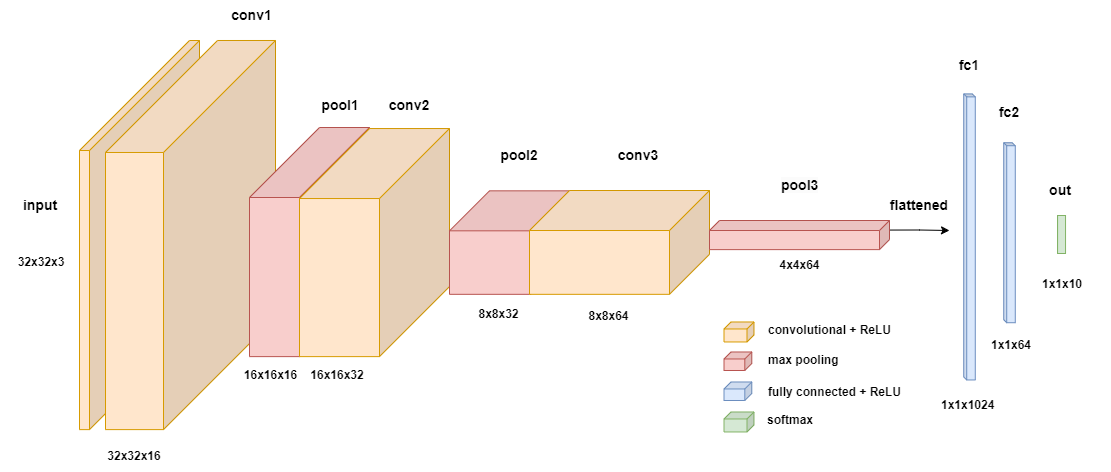

The diagram above was exported from draw.io. Its source (the exported page's mxGraphModel, read from the mxfile embedded in the PNG):
<mxGraphModel dx="10291" dy="4090" grid="1" gridSize="10" guides="1" tooltips="1" connect="1" arrows="1" fold="1" page="1" pageScale="1" pageWidth="827" pageHeight="583" math="0" shadow="0">
  <root>
    <mxCell id="0" />
    <mxCell id="1" parent="0" />
    <mxCell id="4f-DMQIj-ya-iA7LCkDa-1" value="" style="shape=cube;whiteSpace=wrap;html=1;boundedLbl=1;backgroundOutline=1;darkOpacity=0.05;darkOpacity2=0.1;size=110;direction=east;flipH=1;fillColor=#ffe6cc;strokeColor=#d79b00;" parent="1" vertex="1">
      <mxGeometry x="-2362" y="90" width="120" height="389.12" as="geometry" />
    </mxCell>
    <mxCell id="4f-DMQIj-ya-iA7LCkDa-2" value="" style="shape=cube;whiteSpace=wrap;html=1;boundedLbl=1;backgroundOutline=1;darkOpacity=0.05;darkOpacity2=0.1;size=112;direction=east;flipH=1;fillColor=#ffe6cc;strokeColor=#d79b00;" parent="1" vertex="1">
      <mxGeometry x="-2336" y="89.99" width="170" height="389.12" as="geometry" />
    </mxCell>
    <mxCell id="4f-DMQIj-ya-iA7LCkDa-3" value="" style="shape=cube;whiteSpace=wrap;html=1;boundedLbl=1;backgroundOutline=1;darkOpacity=0.05;darkOpacity2=0.1;size=70;direction=east;flipH=1;fillColor=#f8cecc;strokeColor=#b85450;" parent="1" vertex="1">
      <mxGeometry x="-2192" y="177" width="120" height="229.12" as="geometry" />
    </mxCell>
    <mxCell id="4f-DMQIj-ya-iA7LCkDa-4" value="" style="shape=cube;whiteSpace=wrap;html=1;boundedLbl=1;backgroundOutline=1;darkOpacity=0.05;darkOpacity2=0.1;size=70;direction=east;flipH=1;fillColor=#ffe6cc;strokeColor=#d79b00;" parent="1" vertex="1">
      <mxGeometry x="-2142" y="178.03" width="150" height="228.09" as="geometry" />
    </mxCell>
    <mxCell id="4f-DMQIj-ya-iA7LCkDa-6" value="" style="shape=cube;whiteSpace=wrap;html=1;boundedLbl=1;backgroundOutline=1;darkOpacity=0.05;darkOpacity2=0.1;size=40;direction=east;flipH=1;fillColor=#f8cecc;strokeColor=#b85450;" parent="1" vertex="1">
      <mxGeometry x="-1992" y="240.32" width="121" height="103.51" as="geometry" />
    </mxCell>
    <mxCell id="4f-DMQIj-ya-iA7LCkDa-23" value="" style="shape=cube;whiteSpace=wrap;html=1;boundedLbl=1;backgroundOutline=1;darkOpacity=0.05;darkOpacity2=0.1;size=7;direction=east;flipH=1;fillColor=#ffe6cc;strokeColor=#d79b00;" parent="1" vertex="1">
      <mxGeometry x="-1717.5" y="371.47" width="30" height="20" as="geometry" />
    </mxCell>
    <mxCell id="4f-DMQIj-ya-iA7LCkDa-24" value="" style="shape=cube;whiteSpace=wrap;html=1;boundedLbl=1;backgroundOutline=1;darkOpacity=0.05;darkOpacity2=0.1;size=7;direction=east;flipH=1;fillColor=#f8cecc;strokeColor=#b85450;" parent="1" vertex="1">
      <mxGeometry x="-1717.5" y="401.47" width="27.79" height="18.53" as="geometry" />
    </mxCell>
    <mxCell id="4f-DMQIj-ya-iA7LCkDa-26" value="" style="shape=cube;whiteSpace=wrap;html=1;boundedLbl=1;backgroundOutline=1;darkOpacity=0.05;darkOpacity2=0.1;size=7;direction=east;flipH=1;fillColor=#dae8fc;strokeColor=#6c8ebf;" parent="1" vertex="1">
      <mxGeometry x="-1717.5" y="431.47" width="27.79" height="18.53" as="geometry" />
    </mxCell>
    <mxCell id="4f-DMQIj-ya-iA7LCkDa-27" value="" style="shape=cube;whiteSpace=wrap;html=1;boundedLbl=1;backgroundOutline=1;darkOpacity=0.05;darkOpacity2=0.1;size=0;direction=east;flipH=1;fillColor=#d5e8d4;strokeColor=#82b366;rotation=-90;" parent="1" vertex="1">
      <mxGeometry x="-1398.96" y="280" width="38" height="8" as="geometry" />
    </mxCell>
    <mxCell id="4f-DMQIj-ya-iA7LCkDa-28" value="" style="shape=cube;whiteSpace=wrap;html=1;boundedLbl=1;backgroundOutline=1;darkOpacity=0.05;darkOpacity2=0.1;size=7;direction=east;flipH=1;fillColor=#d5e8d4;strokeColor=#82b366;" parent="1" vertex="1">
      <mxGeometry x="-1717.5" y="461.47" width="30" height="20" as="geometry" />
    </mxCell>
    <mxCell id="4f-DMQIj-ya-iA7LCkDa-29" value="&lt;font style=&quot;font-size: 14px;&quot;&gt;&lt;b&gt;conv1&lt;/b&gt;&lt;/font&gt;" style="text;html=1;strokeColor=none;fillColor=none;align=center;verticalAlign=middle;whiteSpace=wrap;rounded=0;" parent="1" vertex="1">
      <mxGeometry x="-2214.5" y="50" width="48.5" height="30" as="geometry" />
    </mxCell>
    <mxCell id="4f-DMQIj-ya-iA7LCkDa-31" value="&lt;font style=&quot;font-size: 14px;&quot;&gt;&lt;b&gt;conv2&lt;/b&gt;&lt;/font&gt;" style="text;html=1;strokeColor=none;fillColor=none;align=center;verticalAlign=middle;whiteSpace=wrap;rounded=0;" parent="1" vertex="1">
      <mxGeometry x="-2052" y="140" width="40" height="30" as="geometry" />
    </mxCell>
    <mxCell id="4f-DMQIj-ya-iA7LCkDa-36" value="&lt;span style=&quot;font-size: 14px;&quot;&gt;&lt;b&gt;flattened&lt;/b&gt;&lt;/span&gt;" style="text;html=1;strokeColor=none;fillColor=none;align=center;verticalAlign=middle;whiteSpace=wrap;rounded=0;" parent="1" vertex="1">
      <mxGeometry x="-1542" y="240" width="40" height="30" as="geometry" />
    </mxCell>
    <mxCell id="4f-DMQIj-ya-iA7LCkDa-37" value="&lt;font style=&quot;font-size: 14px;&quot;&gt;&lt;b&gt;fc1&lt;/b&gt;&lt;/font&gt;" style="text;html=1;strokeColor=none;fillColor=none;align=center;verticalAlign=middle;whiteSpace=wrap;rounded=0;" parent="1" vertex="1">
      <mxGeometry x="-1492" y="100" width="40" height="30" as="geometry" />
    </mxCell>
    <mxCell id="4f-DMQIj-ya-iA7LCkDa-38" value="&lt;font style=&quot;font-size: 12px;&quot;&gt;&lt;b style=&quot;&quot;&gt;32x32x16&lt;/b&gt;&lt;/font&gt;" style="text;html=1;strokeColor=none;fillColor=none;align=center;verticalAlign=middle;whiteSpace=wrap;rounded=0;" parent="1" vertex="1">
      <mxGeometry x="-2352" y="491.47" width="90" height="30" as="geometry" />
    </mxCell>
    <mxCell id="4f-DMQIj-ya-iA7LCkDa-40" value="&lt;span&gt;&lt;font style=&quot;font-size: 12px;&quot;&gt;16x16x32&lt;/font&gt;&lt;/span&gt;" style="text;html=1;strokeColor=none;fillColor=none;align=center;verticalAlign=middle;whiteSpace=wrap;rounded=0;fontStyle=1" parent="1" vertex="1">
      <mxGeometry x="-2139" y="410" width="70" height="30" as="geometry" />
    </mxCell>
    <mxCell id="4f-DMQIj-ya-iA7LCkDa-50" value="convolutional + ReLU" style="text;html=1;strokeColor=none;fillColor=none;align=left;verticalAlign=middle;whiteSpace=wrap;rounded=0;fontStyle=1" parent="1" vertex="1">
      <mxGeometry x="-1675.5" y="368.53000000000003" width="138" height="23.88" as="geometry" />
    </mxCell>
    <mxCell id="4f-DMQIj-ya-iA7LCkDa-51" value="max pooling" style="text;html=1;strokeColor=none;fillColor=none;align=left;verticalAlign=middle;whiteSpace=wrap;rounded=0;fontStyle=1" parent="1" vertex="1">
      <mxGeometry x="-1675.5" y="398.53000000000003" width="138" height="23.88" as="geometry" />
    </mxCell>
    <mxCell id="4f-DMQIj-ya-iA7LCkDa-52" value="fully connected + ReLU" style="text;html=1;strokeColor=none;fillColor=none;align=left;verticalAlign=middle;whiteSpace=wrap;rounded=0;fontStyle=1" parent="1" vertex="1">
      <mxGeometry x="-1675.5" y="429.59000000000003" width="138" height="23.88" as="geometry" />
    </mxCell>
    <mxCell id="4f-DMQIj-ya-iA7LCkDa-53" value="softmax" style="text;html=1;strokeColor=none;fillColor=none;align=left;verticalAlign=middle;whiteSpace=wrap;rounded=0;fontStyle=1" parent="1" vertex="1">
      <mxGeometry x="-1676.5" y="457.59000000000003" width="138" height="23.88" as="geometry" />
    </mxCell>
    <mxCell id="XFxI5jBPXBicvkIz6mmF-1" value="&lt;b&gt;&lt;font style=&quot;font-size: 14px;&quot;&gt;input&lt;/font&gt;&lt;/b&gt;" style="text;html=1;strokeColor=none;fillColor=none;align=center;verticalAlign=middle;whiteSpace=wrap;rounded=0;" vertex="1" parent="1">
      <mxGeometry x="-2420.75" y="240" width="40" height="30" as="geometry" />
    </mxCell>
    <mxCell id="XFxI5jBPXBicvkIz6mmF-2" value="&lt;font style=&quot;font-size: 12px;&quot;&gt;&lt;b style=&quot;&quot;&gt;32x32x3&lt;/b&gt;&lt;/font&gt;" style="text;html=1;strokeColor=none;fillColor=none;align=center;verticalAlign=middle;whiteSpace=wrap;rounded=0;" vertex="1" parent="1">
      <mxGeometry x="-2441.5" y="297.00000000000006" width="81.5" height="30" as="geometry" />
    </mxCell>
    <mxCell id="XFxI5jBPXBicvkIz6mmF-8" value="" style="shape=cube;whiteSpace=wrap;html=1;boundedLbl=1;backgroundOutline=1;darkOpacity=0.05;darkOpacity2=0.1;size=40;direction=east;flipH=1;fillColor=#ffe6cc;strokeColor=#d79b00;" vertex="1" parent="1">
      <mxGeometry x="-1912" y="240" width="180" height="103.83" as="geometry" />
    </mxCell>
    <mxCell id="XFxI5jBPXBicvkIz6mmF-9" value="&lt;font style=&quot;font-size: 14px;&quot;&gt;&lt;b&gt;conv3&lt;/b&gt;&lt;/font&gt;" style="text;html=1;strokeColor=none;fillColor=none;align=center;verticalAlign=middle;whiteSpace=wrap;rounded=0;" vertex="1" parent="1">
      <mxGeometry x="-1823" y="190" width="40" height="30" as="geometry" />
    </mxCell>
    <mxCell id="XFxI5jBPXBicvkIz6mmF-10" value="8x8x64" style="text;html=1;strokeColor=none;fillColor=none;align=center;verticalAlign=middle;whiteSpace=wrap;rounded=0;fontStyle=1" vertex="1" parent="1">
      <mxGeometry x="-1882" y="351.47" width="99" height="30" as="geometry" />
    </mxCell>
    <mxCell id="XFxI5jBPXBicvkIz6mmF-11" value="&lt;span&gt;&lt;font style=&quot;font-size: 12px;&quot;&gt;16x16x16&lt;/font&gt;&lt;/span&gt;" style="text;html=1;strokeColor=none;fillColor=none;align=center;verticalAlign=middle;whiteSpace=wrap;rounded=0;fontStyle=1" vertex="1" parent="1">
      <mxGeometry x="-2220.5" y="410" width="99" height="30" as="geometry" />
    </mxCell>
    <mxCell id="XFxI5jBPXBicvkIz6mmF-12" value="8x8x32" style="text;html=1;strokeColor=none;fillColor=none;align=center;verticalAlign=middle;whiteSpace=wrap;rounded=0;fontStyle=1" vertex="1" parent="1">
      <mxGeometry x="-1992" y="348.53000000000003" width="99" height="30" as="geometry" />
    </mxCell>
    <mxCell id="XFxI5jBPXBicvkIz6mmF-13" value="4x4x64" style="text;html=1;strokeColor=none;fillColor=none;align=center;verticalAlign=middle;whiteSpace=wrap;rounded=0;fontStyle=1" vertex="1" parent="1">
      <mxGeometry x="-1691.5" y="300" width="99" height="30" as="geometry" />
    </mxCell>
    <mxCell id="XFxI5jBPXBicvkIz6mmF-24" value="" style="shape=cube;whiteSpace=wrap;html=1;boundedLbl=1;backgroundOutline=1;darkOpacity=0.05;darkOpacity2=0.1;size=3;direction=east;flipH=1;fillColor=#dae8fc;strokeColor=#6c8ebf;rotation=-90;" vertex="1" parent="1">
      <mxGeometry x="-1522" y="276.44" width="180" height="11.56" as="geometry" />
    </mxCell>
    <mxCell id="XFxI5jBPXBicvkIz6mmF-45" style="edgeStyle=orthogonalEdgeStyle;rounded=0;orthogonalLoop=1;jettySize=auto;html=1;exitX=0;exitY=0;exitDx=0;exitDy=9.56;exitPerimeter=0;" edge="1" parent="1" source="4f-DMQIj-ya-iA7LCkDa-10">
      <mxGeometry relative="1" as="geometry">
        <mxPoint x="-1492" y="280" as="targetPoint" />
      </mxGeometry>
    </mxCell>
    <mxCell id="4f-DMQIj-ya-iA7LCkDa-10" value="" style="shape=cube;whiteSpace=wrap;html=1;boundedLbl=1;backgroundOutline=1;darkOpacity=0.05;darkOpacity2=0.1;size=10;direction=east;flipH=1;fillColor=#f8cecc;strokeColor=#b85450;" parent="1" vertex="1">
      <mxGeometry x="-1732" y="270" width="180" height="29.12" as="geometry" />
    </mxCell>
    <mxCell id="XFxI5jBPXBicvkIz6mmF-34" value="" style="shape=cube;whiteSpace=wrap;html=1;boundedLbl=1;backgroundOutline=1;darkOpacity=0.05;darkOpacity2=0.1;size=3;direction=east;flipH=1;fillColor=#dae8fc;strokeColor=#6c8ebf;rotation=-90;" vertex="1" parent="1">
      <mxGeometry x="-1615.04" y="280.64000000000004" width="286.08" height="11.56" as="geometry" />
    </mxCell>
    <mxCell id="XFxI5jBPXBicvkIz6mmF-38" value="&lt;font style=&quot;font-size: 14px;&quot;&gt;&lt;b&gt;pool1&lt;/b&gt;&lt;/font&gt;" style="text;html=1;strokeColor=none;fillColor=none;align=center;verticalAlign=middle;whiteSpace=wrap;rounded=0;" vertex="1" parent="1">
      <mxGeometry x="-2121.5" y="140" width="40" height="30" as="geometry" />
    </mxCell>
    <mxCell id="XFxI5jBPXBicvkIz6mmF-40" value="&lt;font style=&quot;font-size: 14px;&quot;&gt;&lt;b&gt;pool2&lt;/b&gt;&lt;/font&gt;" style="text;html=1;strokeColor=none;fillColor=none;align=center;verticalAlign=middle;whiteSpace=wrap;rounded=0;" vertex="1" parent="1">
      <mxGeometry x="-1942" y="190" width="40" height="30" as="geometry" />
    </mxCell>
    <mxCell id="XFxI5jBPXBicvkIz6mmF-43" value="&lt;b style=&quot;forced-color-adjust: none; color: rgb(0, 0, 0); font-family: Helvetica; font-size: 14px; font-style: normal; font-variant-ligatures: normal; font-variant-caps: normal; letter-spacing: normal; orphans: 2; text-align: center; text-indent: 0px; text-transform: none; widows: 2; word-spacing: 0px; -webkit-text-stroke-width: 0px; white-space: normal; background-color: rgb(251, 251, 251); text-decoration-thickness: initial; text-decoration-style: initial; text-decoration-color: initial;&quot;&gt;pool3&lt;/b&gt;" style="text;whiteSpace=wrap;html=1;" vertex="1" parent="1">
      <mxGeometry x="-1662.5" y="220" width="70" height="40" as="geometry" />
    </mxCell>
    <mxCell id="XFxI5jBPXBicvkIz6mmF-46" value="&lt;font style=&quot;font-size: 14px;&quot;&gt;&lt;b&gt;fc2&lt;/b&gt;&lt;/font&gt;" style="text;html=1;strokeColor=none;fillColor=none;align=center;verticalAlign=middle;whiteSpace=wrap;rounded=0;" vertex="1" parent="1">
      <mxGeometry x="-1452" y="147" width="40" height="30" as="geometry" />
    </mxCell>
    <mxCell id="XFxI5jBPXBicvkIz6mmF-48" value="&lt;font style=&quot;font-size: 14px;&quot;&gt;&lt;b&gt;out&lt;/b&gt;&lt;/font&gt;" style="text;html=1;strokeColor=none;fillColor=none;align=center;verticalAlign=middle;whiteSpace=wrap;rounded=0;" vertex="1" parent="1">
      <mxGeometry x="-1400.96" y="225" width="40" height="30" as="geometry" />
    </mxCell>
    <mxCell id="XFxI5jBPXBicvkIz6mmF-54" value="&lt;div style=&quot;text-align: center;&quot;&gt;&lt;span style=&quot;background-color: initial;&quot;&gt;&lt;b&gt;1x1x1024&lt;/b&gt;&lt;/span&gt;&lt;/div&gt;" style="text;whiteSpace=wrap;html=1;" vertex="1" parent="1">
      <mxGeometry x="-1502" y="441.47" width="70" height="40" as="geometry" />
    </mxCell>
    <mxCell id="XFxI5jBPXBicvkIz6mmF-55" value="&lt;div style=&quot;text-align: center;&quot;&gt;&lt;span style=&quot;background-color: initial;&quot;&gt;&lt;b&gt;1x1x64&lt;/b&gt;&lt;/span&gt;&lt;/div&gt;" style="text;whiteSpace=wrap;html=1;" vertex="1" parent="1">
      <mxGeometry x="-1452" y="381.47" width="70" height="40" as="geometry" />
    </mxCell>
    <mxCell id="XFxI5jBPXBicvkIz6mmF-56" value="&lt;div style=&quot;text-align: center;&quot;&gt;&lt;span style=&quot;background-color: initial;&quot;&gt;&lt;b&gt;1x1x10&lt;/b&gt;&lt;/span&gt;&lt;/div&gt;" style="text;whiteSpace=wrap;html=1;" vertex="1" parent="1">
      <mxGeometry x="-1400.96" y="320" width="70" height="40" as="geometry" />
    </mxCell>
  </root>
</mxGraphModel>